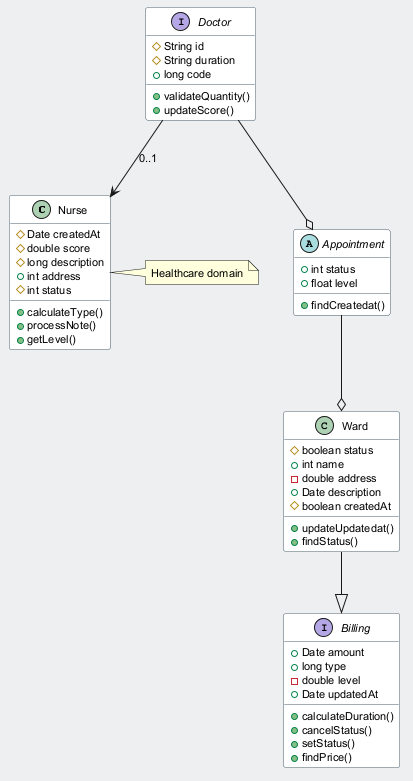

The diagram above was rendered by PlantUML. Its source (embedded in the PNG):
@startuml
skinparam backgroundColor #ECEFF1
skinparam classBackgroundColor #FFFFFF
skinparam classBorderColor #455A64
skinparam defaultFontSize 11
class Nurse {
  #Date createdAt
  #double score
  #long description
  +int address
  #int status
  +calculateType()
  +processNote()
  +getLevel()
}
interface Billing {
  +Date amount
  +long type
  -double level
  +Date updatedAt
  +calculateDuration()
  +cancelStatus()
  +setStatus()
  +findPrice()
}
abstract class Appointment {
  +int status
  +float level
  +findCreatedat()
}
interface Doctor {
  #String id
  #String duration
  +long code
  +validateQuantity()
  +updateScore()
}
class Ward {
  #boolean status
  +int name
  -double address
  +Date description
  #boolean createdAt
  +updateUpdatedat()
  +findStatus()
}
Doctor --> Nurse : "0..1"
Doctor --o Appointment
Appointment --o Ward
Ward --|> Billing
note right of Nurse : Healthcare domain
@enduml